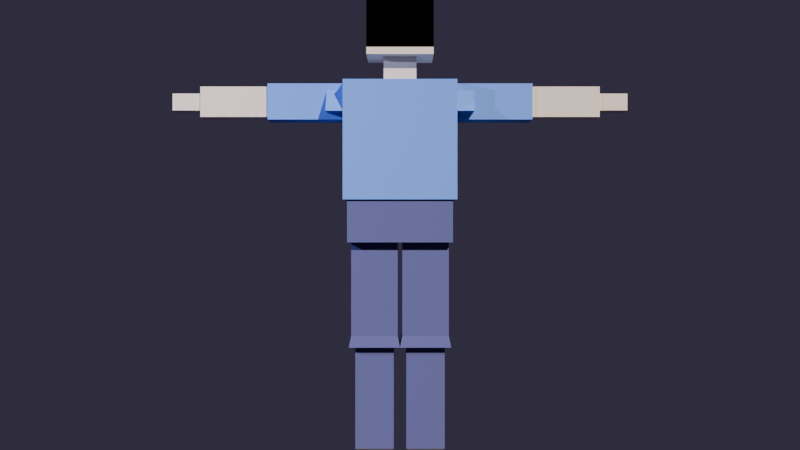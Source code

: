# Source: character_lowpoly_mixamo.blend  (saved by Blender 5.2.45; exported with 4.5.12 LTS)
import bpy
from mathutils import Matrix  # noqa: F401  (used for matrix-valued properties, if any)

bpy.ops.wm.read_factory_settings(use_empty=True)
scene = bpy.context.scene
scene.name = 'Scene'

# ---- collections
col_collection = bpy.data.collections.new('Collection'); scene.collection.children.link(col_collection)

# ---- materials (node trees are filled in below, after node groups)
mat_m_skin = bpy.data.materials.new('M_Skin')
mat_m_shirt = bpy.data.materials.new('M_Shirt')
mat_m_pants = bpy.data.materials.new('M_Pants')
mat_m_shoes = bpy.data.materials.new('M_Shoes')

# ---- material node trees
mat_m_skin.use_nodes = True; mat_m_skin.node_tree.nodes.clear()
_N = mat_m_skin.node_tree.nodes; _L = mat_m_skin.node_tree.links
n0 = _N.new('ShaderNodeBsdfPrincipled'); n0.name = 'Principled BSDF'; n0.location = (0, 0)
n0.inputs[0].default_value = (0.882, 0.718, 0.58, 1.0)
n0.inputs[2].default_value = 0.85
n0.inputs[10].default_value = 0.005
n0.inputs[13].default_value = 0.05
n1 = _N.new('ShaderNodeOutputMaterial'); n1.name = 'Material Output'; n1.location = (0, 0)
_L.new(n0.outputs[0], n1.inputs[0])
n1.is_active_output = True
mat_m_shirt.use_nodes = True; mat_m_shirt.node_tree.nodes.clear()
_N = mat_m_shirt.node_tree.nodes; _L = mat_m_shirt.node_tree.links
n0 = _N.new('ShaderNodeBsdfPrincipled'); n0.name = 'Principled BSDF'; n0.location = (0, 0)
n0.inputs[0].default_value = (0.18, 0.33, 0.82, 1.0)
n0.inputs[2].default_value = 0.85
n0.inputs[10].default_value = 0.005
n0.inputs[13].default_value = 0.05
n1 = _N.new('ShaderNodeOutputMaterial'); n1.name = 'Material Output'; n1.location = (0, 0)
_L.new(n0.outputs[0], n1.inputs[0])
n1.is_active_output = True
mat_m_pants.use_nodes = True; mat_m_pants.node_tree.nodes.clear()
_N = mat_m_pants.node_tree.nodes; _L = mat_m_pants.node_tree.links
n0 = _N.new('ShaderNodeBsdfPrincipled'); n0.name = 'Principled BSDF'; n0.location = (0, 0)
n0.inputs[0].default_value = (0.12, 0.12, 0.28, 1.0)
n0.inputs[2].default_value = 0.85
n0.inputs[10].default_value = 0.005
n0.inputs[13].default_value = 0.05
n1 = _N.new('ShaderNodeOutputMaterial'); n1.name = 'Material Output'; n1.location = (0, 0)
_L.new(n0.outputs[0], n1.inputs[0])
n1.is_active_output = True
mat_m_shoes.use_nodes = True; mat_m_shoes.node_tree.nodes.clear()
_N = mat_m_shoes.node_tree.nodes; _L = mat_m_shoes.node_tree.links
n0 = _N.new('ShaderNodeBsdfPrincipled'); n0.name = 'Principled BSDF'; n0.location = (0, 0)
n0.inputs[0].default_value = (0.082, 0.06, 0.04, 1.0)
n0.inputs[2].default_value = 0.85
n0.inputs[10].default_value = 0.005
n0.inputs[13].default_value = 0.05
n1 = _N.new('ShaderNodeOutputMaterial'); n1.name = 'Material Output'; n1.location = (0, 0)
_L.new(n0.outputs[0], n1.inputs[0])
n1.is_active_output = True

# ---- world
world_world = bpy.data.worlds.new('World'); scene.world = world_world
world_world.use_nodes = True; world_world.node_tree.nodes.clear()
_N = world_world.node_tree.nodes; _L = world_world.node_tree.links
n0 = _N.new('ShaderNodeBackground'); n0.name = 'Background'; n0.location = (0, 0)
n0.inputs[0].default_value = (0.07, 0.06, 0.11, 1.0)
n0.inputs[1].default_value = 0.5
n1 = _N.new('ShaderNodeOutputWorld'); n1.name = 'World Output'; n1.location = (0, 0)
_L.new(n0.outputs[0], n1.inputs[0])
n1.is_active_output = True
world_world.color = (0.05088, 0.05088, 0.05088)
world_world.sun_shadow_jitter_overblur = 0.0

# ---- cameras
cam_cam = bpy.data.cameras.new('Cam')

# ---- lights
light_key = bpy.data.lights.new('Key', 'SUN')
light_key.color = (1.0, 0.96, 0.89)
light_key.energy = 4.5
light_fill = bpy.data.lights.new('Fill', 'POINT')
light_fill.color = (0.45, 0.55, 1.0)
light_fill.energy = 280.0
light_rim = bpy.data.lights.new('Rim', 'POINT')
light_rim.color = (1.0, 0.75, 0.4)
light_rim.energy = 200.0

# ---- meshes
me_head_mesh = bpy.data.meshes.new('Head_mesh')
me_head_mesh.from_pydata([(-0.118, -0.108, 1.46), (0.118, -0.108, 1.46), (0.118, 0.108, 1.46), (-0.118, 0.108, 1.46), (-0.118, -0.108, 1.72), (0.118, -0.108, 1.72), (0.118, 0.108, 1.72), (-0.118, 0.108, 1.72)], [], [(0, 1, 2, 3), (7, 6, 5, 4), (0, 4, 5, 1), (2, 6, 7, 3), (0, 3, 7, 4), (1, 5, 6, 2)])
me_head_mesh.materials.append(mat_m_skin)
me_head_mesh.update()
me_bridge_neckhead_mesh = bpy.data.meshes.new('Bridge_NeckHead_mesh')
me_bridge_neckhead_mesh.from_pydata([(-0.058, -0.055, 1.46), (0.058, -0.055, 1.46), (0.058, 0.055, 1.46), (-0.058, 0.055, 1.46), (-0.118, -0.108, 1.485), (0.118, -0.108, 1.485), (0.118, 0.108, 1.485), (-0.118, 0.108, 1.485)], [], [(3, 2, 1, 0), (4, 5, 6, 7), (0, 1, 5, 4), (2, 3, 7, 6), (3, 0, 4, 7), (1, 2, 6, 5)])
me_bridge_neckhead_mesh.materials.append(mat_m_skin)
me_bridge_neckhead_mesh.update()
me_bridge_neckhead_mesh_001 = bpy.data.meshes.new('Bridge_NeckHead_mesh.001')
me_bridge_neckhead_mesh_001.from_pydata([(-0.058, -0.055, 1.46), (0.058, -0.055, 1.46), (0.058, 0.055, 1.46), (-0.058, 0.055, 1.46), (-0.118, -0.108, 1.485), (0.118, -0.108, 1.485), (0.118, 0.108, 1.485), (-0.118, 0.108, 1.485), (-0.118, -0.108, 1.745), (0.118, -0.108, 1.745), (0.118, 0.108, 1.745), (-0.118, 0.108, 1.745), (-0.058, -0.055, 1.37), (0.058, -0.055, 1.37), (0.058, 0.055, 1.37), (-0.058, 0.055, 1.37), (-0.2, -0.13, 0.95), (0.2, -0.13, 0.95), (0.2, 0.13, 0.95), (-0.2, 0.13, 0.95), (-0.2, -0.13, 1.37), (0.2, -0.13, 1.37), (0.2, 0.13, 1.37), (-0.2, 0.13, 1.37), (0.2, -0.13, 1.259), (0.26, -0.13, 1.259), (0.26, 0.13, 1.259), (0.2, 0.13, 1.259), (0.2, -0.06, 1.339), (0.26, -0.06, 1.339), (0.26, 0.06, 1.339), (0.2, 0.06, 1.339), (-0.26, -0.13, 1.259), (-0.2, -0.13, 1.259), (-0.2, 0.13, 1.259), (-0.26, 0.13, 1.259), (-0.26, -0.06, 1.339), (-0.2, -0.06, 1.339), (-0.2, 0.06, 1.339), (-0.26, 0.06, 1.339), (0.2, -0.06, 1.235), (0.47, -0.06, 1.235), (0.47, 0.06, 1.235), (0.2, 0.06, 1.235), (0.2, -0.06, 1.363), (0.47, -0.06, 1.363), (0.47, 0.06, 1.363), (0.2, 0.06, 1.363), (0.47, -0.05, 1.245), (0.71, -0.05, 1.245), (0.71, 0.05, 1.245), (0.47, 0.05, 1.245), (0.47, -0.05, 1.353), (0.71, -0.05, 1.353), (0.71, 0.05, 1.353), (0.47, 0.05, 1.353), (0.71, -0.042, 1.269), (0.81, -0.042, 1.269), (0.81, 0.042, 1.269), (0.71, 0.042, 1.269), (0.71, -0.042, 1.329), (0.81, -0.042, 1.329), (0.81, 0.042, 1.329), (0.71, 0.042, 1.329), (-0.47, -0.06, 1.235), (-0.2, -0.06, 1.235), (-0.2, 0.06, 1.235), (-0.47, 0.06, 1.235), (-0.47, -0.06, 1.363), (-0.2, -0.06, 1.363), (-0.2, 0.06, 1.363), (-0.47, 0.06, 1.363), (-0.71, -0.05, 1.245), (-0.47, -0.05, 1.245), (-0.47, 0.05, 1.245), (-0.71, 0.05, 1.245), (-0.71, -0.05, 1.353), (-0.47, -0.05, 1.353), (-0.47, 0.05, 1.353), (-0.71, 0.05, 1.353), (-0.81, -0.042, 1.269), (-0.71, -0.042, 1.269), (-0.71, 0.042, 1.269), (-0.81, 0.042, 1.269), (-0.81, -0.042, 1.329), (-0.71, -0.042, 1.329), (-0.71, 0.042, 1.329), (-0.81, 0.042, 1.329), (-0.185, -0.122, 0.8), (0.185, -0.122, 0.8), (0.185, 0.122, 0.8), (-0.185, 0.122, 0.8), (-0.185, -0.122, 0.95), (0.185, -0.122, 0.95), (0.185, 0.122, 0.95), (-0.185, 0.122, 0.95), (0.0, -0.1, 0.43), (0.18, -0.1, 0.43), (0.18, 0.1, 0.43), (0.0, 0.1, 0.43), (0.008, -0.088, 0.47), (0.172, -0.088, 0.47), (0.172, 0.088, 0.47), (0.008, 0.088, 0.47), (-0.18, -0.1, 0.43), (-0.18, 0.1, 0.43), (-0.172, -0.088, 0.47), (-0.008, -0.088, 0.47), (-0.008, 0.088, 0.47), (-0.172, 0.088, 0.47), (0.008, -0.088, 0.8), (0.172, -0.088, 0.8), (0.172, 0.088, 0.8), (0.008, 0.088, 0.8), (-0.172, -0.088, 0.8), (-0.008, -0.088, 0.8), (-0.008, 0.088, 0.8), (-0.172, 0.088, 0.8), (0.022, -0.074, 0.07), (0.158, -0.074, 0.07), (0.158, 0.074, 0.07), (0.022, 0.074, 0.07), (0.022, -0.074, 0.43), (0.158, -0.074, 0.43), (0.158, 0.074, 0.43), (0.022, 0.074, 0.43), (-0.158, -0.074, 0.07), (-0.022, -0.074, 0.07), (-0.022, 0.074, 0.07), (-0.158, 0.074, 0.07), (-0.158, -0.074, 0.43), (-0.022, -0.074, 0.43), (-0.022, 0.074, 0.43), (-0.158, 0.074, 0.43), (0.026, -0.158, 0.0), (0.154, -0.158, 0.0), (0.154, 0.062, 0.0), (0.026, 0.062, 0.0), (0.026, -0.158, 0.07), (0.154, -0.158, 0.07), (0.154, 0.062, 0.07), (0.026, 0.062, 0.07), (-0.154, -0.158, 0.0), (-0.026, -0.158, 0.0), (-0.026, 0.062, 0.0), (-0.154, 0.062, 0.0), (-0.154, -0.158, 0.07), (-0.026, -0.158, 0.07), (-0.026, 0.062, 0.07), (-0.154, 0.062, 0.07)], [], [(3, 2, 1, 0), (4, 5, 6, 7), (0, 4, 5, 1), (2, 6, 7, 3), (3, 7, 4, 0), (1, 5, 6, 2), (11, 8, 9, 10), (4, 5, 9, 8), (6, 7, 11, 10), (4, 8, 11, 7), (5, 6, 10, 9), (12, 15, 14, 13), (12, 13, 1, 0), (14, 15, 3, 2), (12, 0, 3, 15), (13, 14, 2, 1), (16, 19, 18, 17), (23, 20, 21, 22), (16, 17, 21, 20), (18, 19, 23, 22), (16, 20, 23, 19), (17, 18, 22, 21), (27, 26, 25, 24), (28, 29, 30, 31), (24, 25, 29, 28), (26, 27, 31, 30), (27, 24, 28, 31), (25, 26, 30, 29), (35, 34, 33, 32), (36, 37, 38, 39), (32, 33, 37, 36), (34, 35, 39, 38), (35, 32, 36, 39), (33, 34, 38, 37), (40, 43, 42, 41), (47, 44, 45, 46), (40, 41, 45, 44), (42, 43, 47, 46), (40, 44, 47, 43), (41, 42, 46, 45), (48, 51, 50, 49), (55, 52, 53, 54), (48, 49, 53, 52), (50, 51, 55, 54), (48, 52, 55, 51), (49, 50, 54, 53), (56, 59, 58, 57), (63, 60, 61, 62), (56, 57, 61, 60), (58, 59, 63, 62), (56, 60, 63, 59), (57, 58, 62, 61), (64, 67, 66, 65), (71, 68, 69, 70), (64, 65, 69, 68), (66, 67, 71, 70), (64, 68, 71, 67), (65, 66, 70, 69), (72, 75, 74, 73), (79, 76, 77, 78), (72, 73, 77, 76), (74, 75, 79, 78), (72, 76, 79, 75), (73, 74, 78, 77), (80, 83, 82, 81), (87, 84, 85, 86), (80, 81, 85, 84), (82, 83, 87, 86), (80, 84, 87, 83), (81, 82, 86, 85), (88, 91, 90, 89), (95, 92, 93, 94), (88, 89, 93, 92), (90, 91, 95, 94), (88, 92, 95, 91), (89, 90, 94, 93), (99, 98, 97, 96), (100, 103, 102, 101), (96, 97, 101, 100), (98, 99, 103, 102), (99, 96, 100, 103), (97, 98, 102, 101), (105, 99, 96, 104), (106, 109, 108, 107), (104, 96, 107, 106), (99, 105, 109, 108), (105, 104, 106, 109), (96, 99, 108, 107), (113, 110, 111, 112), (100, 101, 111, 110), (102, 103, 113, 112), (100, 110, 113, 103), (101, 102, 112, 111), (117, 114, 115, 116), (106, 107, 115, 114), (108, 109, 117, 116), (106, 114, 117, 109), (107, 108, 116, 115), (118, 121, 120, 119), (125, 122, 123, 124), (118, 119, 123, 122), (120, 121, 125, 124), (118, 122, 125, 121), (119, 120, 124, 123), (126, 129, 128, 127), (133, 130, 131, 132), (126, 127, 131, 130), (128, 129, 133, 132), (126, 130, 133, 129), (127, 128, 132, 131), (134, 137, 136, 135), (141, 138, 139, 140), (134, 135, 139, 138), (136, 137, 141, 140), (134, 138, 141, 137), (135, 136, 140, 139), (142, 145, 144, 143), (149, 146, 147, 148), (142, 143, 147, 146), (144, 145, 149, 148), (142, 146, 149, 145), (143, 144, 148, 147)])
me_bridge_neckhead_mesh_001.polygons.foreach_set('material_index', [0, 0, 0, 0, 0, 0, 0, 0, 0, 0, 0, 0, 0, 0, 0, 0, 1, 1, 1, 1, 1, 1, 1, 1, 1, 1, 1, 1, 1, 1, 1, 1, 1, 1, 1, 1, 1, 1, 1, 1, 0, 0, 0, 0, 0, 0, 0, 0, 0, 0, 0, 0, 1, 1, 1, 1, 1, 1, 0, 0, 0, 0, 0, 0, 0, 0, 0, 0, 0, 0, 2, 2, 2, 2, 2, 2, 2, 2, 2, 2, 2, 2, 2, 2, 2, 2, 2, 2, 2, 2, 2, 2, 2, 2, 2, 2, 2, 2, 2, 2, 2, 2, 2, 2, 2, 2, 2, 2, 2, 2, 3, 3, 3, 3, 3, 3, 3, 3, 3, 3, 3, 3])
me_bridge_neckhead_mesh_001.materials.append(mat_m_skin)
me_bridge_neckhead_mesh_001.materials.append(mat_m_shirt)
me_bridge_neckhead_mesh_001.materials.append(mat_m_pants)
me_bridge_neckhead_mesh_001.materials.append(mat_m_shoes)
me_bridge_neckhead_mesh_001.update()

# ---- objects
ob_head = bpy.data.objects.new('Head', me_head_mesh)
ob_bridge_neckhead = bpy.data.objects.new('Bridge_NeckHead', me_bridge_neckhead_mesh)
ob_lowpolycharacter_mixamo = bpy.data.objects.new('LowPolyCharacter_Mixamo', me_bridge_neckhead_mesh_001)
ob_cam = bpy.data.objects.new('Cam', cam_cam)
ob_key = bpy.data.objects.new('Key', light_key)
ob_fill = bpy.data.objects.new('Fill', light_fill)
ob_rim = bpy.data.objects.new('Rim', light_rim)

# ---- transforms, parenting, visibility, modifiers, constraints
ob_head.location = (0.0, 0.0, 0.0)
ob_bridge_neckhead.location = (0.0, 0.0, 0.0)
ob_lowpolycharacter_mixamo.location = (0.0, 0.0, 0.0)
ob_cam.location = (0.0, -4.0, 0.86)
ob_cam.rotation_euler = (1.571, 0.0, 0.0)
ob_key.location = (2.0, -3.0, 4.0)
ob_key.rotation_euler = (0.9599, 0.0, 0.5236)
ob_fill.location = (-2.5, -1.5, 2.0)
ob_rim.location = (0.5, 2.8, 2.5)

# ---- collection membership
scene.collection.objects.link(ob_head)
scene.collection.objects.link(ob_bridge_neckhead)
scene.collection.objects.link(ob_lowpolycharacter_mixamo)
scene.collection.objects.link(ob_cam)
scene.collection.objects.link(ob_key)
scene.collection.objects.link(ob_fill)
scene.collection.objects.link(ob_rim)

# ---- scene / render settings (as saved in the file)
scene.camera = ob_cam
scene.frame_start = 1; scene.frame_end = 250; scene.frame_set(1)
scene.render.engine = 'BLENDER_EEVEE_NEXT'
scene.render.bake_bias = 0.0
scene.render.bake_samples = 0
scene.render.compositor_device = 'GPU'
scene.eevee.use_volume_custom_range = False
scene.eevee.fast_gi_thickness_near = 0.1
scene.eevee.fast_gi_thickness_far = 0.0
scene.eevee.ray_tracing_options.screen_trace_thickness = 0.1
bpy.context.view_layer.update()
